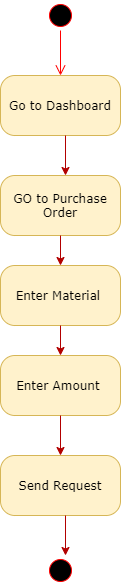

The diagram above was exported from draw.io. Its source (the exported page's mxGraphModel, read from the mxfile embedded in the PNG):
<mxGraphModel dx="782" dy="420" grid="1" gridSize="10" guides="1" tooltips="1" connect="1" arrows="1" fold="1" page="1" pageScale="1" pageWidth="1100" pageHeight="850" background="#ffffff" math="0" shadow="0">
  <root>
    <mxCell id="0" />
    <mxCell id="1" parent="0" />
    <mxCell id="382b91b5511bd0f7-1" value="" style="ellipse;html=1;shape=startState;fillColor=#000000;strokeColor=#ff0000;rounded=1;shadow=0;comic=0;labelBackgroundColor=none;fontFamily=Verdana;fontSize=12;fontColor=#000000;align=center;direction=south;" parent="1" vertex="1">
      <mxGeometry x="130" y="135" width="30" height="30" as="geometry" />
    </mxCell>
    <mxCell id="382b91b5511bd0f7-5" value="GO to Purchase Order" style="rounded=1;whiteSpace=wrap;html=1;arcSize=24;fillColor=#fff2cc;strokeColor=#d6b656;shadow=0;comic=0;labelBackgroundColor=none;fontFamily=Verdana;fontSize=12;align=center;" parent="1" vertex="1">
      <mxGeometry x="85" y="310" width="120" height="60" as="geometry" />
    </mxCell>
    <mxCell id="382b91b5511bd0f7-6" value="Go to Dashboard" style="rounded=1;whiteSpace=wrap;html=1;arcSize=24;fillColor=#fff2cc;strokeColor=#d6b656;shadow=0;comic=0;labelBackgroundColor=none;fontFamily=Verdana;fontSize=12;align=center;" parent="1" vertex="1">
      <mxGeometry x="85" y="210" width="120" height="60" as="geometry" />
    </mxCell>
    <mxCell id="382b91b5511bd0f7-7" value="Enter Material&amp;nbsp;" style="rounded=1;whiteSpace=wrap;html=1;arcSize=24;fillColor=#fff2cc;strokeColor=#d6b656;shadow=0;comic=0;labelBackgroundColor=none;fontFamily=Verdana;fontSize=12;align=center;" parent="1" vertex="1">
      <mxGeometry x="85" y="400" width="120" height="60" as="geometry" />
    </mxCell>
    <mxCell id="382b91b5511bd0f7-9" value="Send Request" style="rounded=1;whiteSpace=wrap;html=1;arcSize=24;fillColor=#fff2cc;strokeColor=#d6b656;shadow=0;comic=0;labelBackgroundColor=none;fontFamily=Verdana;fontSize=12;align=center;" parent="1" vertex="1">
      <mxGeometry x="85" y="590" width="120" height="60" as="geometry" />
    </mxCell>
    <mxCell id="382b91b5511bd0f7-10" value="Enter Amount&amp;nbsp;" style="rounded=1;whiteSpace=wrap;html=1;arcSize=24;fillColor=#fff2cc;strokeColor=#d6b656;shadow=0;comic=0;labelBackgroundColor=none;fontFamily=Verdana;fontSize=12;align=center;" parent="1" vertex="1">
      <mxGeometry x="85" y="490" width="120" height="60" as="geometry" />
    </mxCell>
    <mxCell id="2a3bc250acf0617d-9" style="edgeStyle=orthogonalEdgeStyle;html=1;labelBackgroundColor=none;endArrow=open;endSize=8;strokeColor=#ff0000;fontFamily=Verdana;fontSize=12;align=left;" parent="1" source="382b91b5511bd0f7-1" target="382b91b5511bd0f7-6" edge="1">
      <mxGeometry relative="1" as="geometry" />
    </mxCell>
    <mxCell id="GQnwH79hECT4vgi2S9yt-2" value="" style="endArrow=classic;html=1;fillColor=#e51400;strokeColor=#B20000;" edge="1" parent="1">
      <mxGeometry width="50" height="50" relative="1" as="geometry">
        <mxPoint x="150" y="650" as="sourcePoint" />
        <mxPoint x="150" y="690" as="targetPoint" />
      </mxGeometry>
    </mxCell>
    <mxCell id="GQnwH79hECT4vgi2S9yt-3" value="" style="endArrow=classic;html=1;entryX=0.5;entryY=0;entryDx=0;entryDy=0;exitX=0.5;exitY=1;exitDx=0;exitDy=0;fillColor=#e51400;strokeColor=#B20000;" edge="1" parent="1" source="382b91b5511bd0f7-10" target="382b91b5511bd0f7-9">
      <mxGeometry width="50" height="50" relative="1" as="geometry">
        <mxPoint x="140" y="550" as="sourcePoint" />
        <mxPoint x="190" y="500" as="targetPoint" />
      </mxGeometry>
    </mxCell>
    <mxCell id="GQnwH79hECT4vgi2S9yt-4" value="" style="endArrow=classic;html=1;exitX=0.5;exitY=1;exitDx=0;exitDy=0;entryX=0.5;entryY=0;entryDx=0;entryDy=0;fillColor=#e51400;strokeColor=#B20000;" edge="1" parent="1" source="382b91b5511bd0f7-7" target="382b91b5511bd0f7-10">
      <mxGeometry width="50" height="50" relative="1" as="geometry">
        <mxPoint x="140" y="460" as="sourcePoint" />
        <mxPoint x="138" y="485" as="targetPoint" />
      </mxGeometry>
    </mxCell>
    <mxCell id="GQnwH79hECT4vgi2S9yt-5" value="" style="endArrow=classic;html=1;entryX=0.5;entryY=0;entryDx=0;entryDy=0;fillColor=#e51400;strokeColor=#B20000;" edge="1" parent="1" target="382b91b5511bd0f7-7">
      <mxGeometry width="50" height="50" relative="1" as="geometry">
        <mxPoint x="145" y="370" as="sourcePoint" />
        <mxPoint x="200" y="320" as="targetPoint" />
      </mxGeometry>
    </mxCell>
    <mxCell id="GQnwH79hECT4vgi2S9yt-6" value="" style="endArrow=classic;html=1;fillColor=#e51400;strokeColor=#B20000;" edge="1" parent="1">
      <mxGeometry width="50" height="50" relative="1" as="geometry">
        <mxPoint x="150" y="270" as="sourcePoint" />
        <mxPoint x="150" y="310" as="targetPoint" />
      </mxGeometry>
    </mxCell>
    <mxCell id="GQnwH79hECT4vgi2S9yt-7" value="" style="ellipse;html=1;shape=startState;fillColor=#000000;strokeColor=#ff0000;rounded=1;shadow=0;comic=0;labelBackgroundColor=none;fontFamily=Verdana;fontSize=12;fontColor=#000000;align=center;direction=south;" vertex="1" parent="1">
      <mxGeometry x="130" y="690" width="30" height="30" as="geometry" />
    </mxCell>
  </root>
</mxGraphModel>